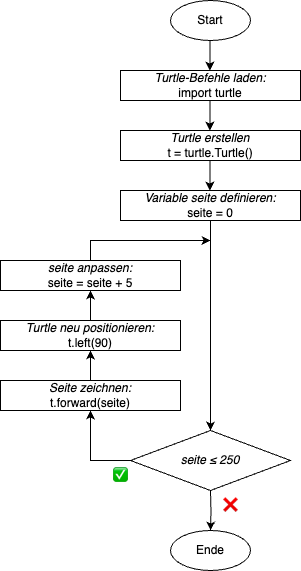

The diagram above was exported from draw.io. Its source (the exported page's mxGraphModel, read from the mxfile embedded in the PNG):
<mxGraphModel dx="946" dy="597" grid="1" gridSize="10" guides="1" tooltips="1" connect="1" arrows="1" fold="1" page="1" pageScale="1" pageWidth="827" pageHeight="1169" math="0" shadow="0">
  <root>
    <mxCell id="0" />
    <mxCell id="1" parent="0" />
    <mxCell id="0PlB3zbr5TJ0uCk6zRgV-2" style="edgeStyle=orthogonalEdgeStyle;rounded=0;orthogonalLoop=1;jettySize=auto;html=1;exitX=0;exitY=0.5;exitDx=0;exitDy=0;entryX=0.5;entryY=1;entryDx=0;entryDy=0;" parent="1" source="0PlB3zbr5TJ0uCk6zRgV-3" target="0PlB3zbr5TJ0uCk6zRgV-7" edge="1">
      <mxGeometry relative="1" as="geometry">
        <mxPoint x="160" y="730" as="targetPoint" />
      </mxGeometry>
    </mxCell>
    <mxCell id="0PlB3zbr5TJ0uCk6zRgV-3" value="&lt;i&gt;seite ≤ 250&lt;/i&gt;" style="rhombus;whiteSpace=wrap;html=1;" parent="1" vertex="1">
      <mxGeometry x="200" y="790" width="160" height="60" as="geometry" />
    </mxCell>
    <mxCell id="qAgnA6QlCm3IyOblPTQ--8" style="edgeStyle=orthogonalEdgeStyle;rounded=0;orthogonalLoop=1;jettySize=auto;html=1;exitX=0.5;exitY=0;exitDx=0;exitDy=0;entryX=0.5;entryY=1;entryDx=0;entryDy=0;" edge="1" parent="1" source="0PlB3zbr5TJ0uCk6zRgV-7" target="qAgnA6QlCm3IyOblPTQ--6">
      <mxGeometry relative="1" as="geometry" />
    </mxCell>
    <mxCell id="0PlB3zbr5TJ0uCk6zRgV-7" value="&lt;span&gt;&lt;i&gt;Seite zeichnen:&lt;/i&gt;&lt;br&gt;t.forward(seite)&lt;/span&gt;" style="rounded=0;whiteSpace=wrap;html=1;fontStyle=0" parent="1" vertex="1">
      <mxGeometry x="70" y="740" width="180" height="30" as="geometry" />
    </mxCell>
    <mxCell id="0PlB3zbr5TJ0uCk6zRgV-11" value="✅" style="text;html=1;strokeColor=none;fillColor=none;align=center;verticalAlign=middle;whiteSpace=wrap;rounded=0;" parent="1" vertex="1">
      <mxGeometry x="160" y="820" width="60" height="30" as="geometry" />
    </mxCell>
    <mxCell id="0PlB3zbr5TJ0uCk6zRgV-44" style="edgeStyle=orthogonalEdgeStyle;rounded=0;orthogonalLoop=1;jettySize=auto;html=1;exitX=0.5;exitY=0;exitDx=0;exitDy=0;" parent="1" source="0PlB3zbr5TJ0uCk6zRgV-19" edge="1">
      <mxGeometry relative="1" as="geometry">
        <mxPoint x="280" y="600" as="targetPoint" />
        <Array as="points">
          <mxPoint x="160" y="600" />
        </Array>
      </mxGeometry>
    </mxCell>
    <mxCell id="0PlB3zbr5TJ0uCk6zRgV-19" value="&lt;span&gt;&lt;i&gt;seite anpassen:&lt;/i&gt;&lt;/span&gt;&lt;div&gt;&lt;span&gt;seite = seite + 5&lt;/span&gt;&lt;/div&gt;" style="rounded=0;whiteSpace=wrap;html=1;fontStyle=0" parent="1" vertex="1">
      <mxGeometry x="70" y="620" width="180" height="30" as="geometry" />
    </mxCell>
    <mxCell id="0PlB3zbr5TJ0uCk6zRgV-34" value="Start" style="ellipse;whiteSpace=wrap;html=1;" parent="1" vertex="1">
      <mxGeometry x="240" y="360" width="80" height="40" as="geometry" />
    </mxCell>
    <mxCell id="0PlB3zbr5TJ0uCk6zRgV-35" style="edgeStyle=orthogonalEdgeStyle;rounded=0;orthogonalLoop=1;jettySize=auto;html=1;exitX=0.5;exitY=1;exitDx=0;exitDy=0;entryX=0.5;entryY=0;entryDx=0;entryDy=0;" parent="1" edge="1">
      <mxGeometry relative="1" as="geometry">
        <mxPoint x="279.4100000000001" y="400" as="sourcePoint" />
        <mxPoint x="279.4100000000001" y="430" as="targetPoint" />
      </mxGeometry>
    </mxCell>
    <mxCell id="0PlB3zbr5TJ0uCk6zRgV-36" style="edgeStyle=orthogonalEdgeStyle;rounded=0;orthogonalLoop=1;jettySize=auto;html=1;entryX=0.5;entryY=0;entryDx=0;entryDy=0;exitX=0.5;exitY=1;exitDx=0;exitDy=0;" parent="1" target="0PlB3zbr5TJ0uCk6zRgV-3" edge="1" source="qAgnA6QlCm3IyOblPTQ--5">
      <mxGeometry relative="1" as="geometry">
        <mxPoint x="280" y="600" as="sourcePoint" />
        <mxPoint x="279.65999999999997" y="629.9999999999999" as="targetPoint" />
      </mxGeometry>
    </mxCell>
    <mxCell id="0PlB3zbr5TJ0uCk6zRgV-37" value="&lt;i&gt;Turtle-Befehle laden:&lt;/i&gt;&lt;div&gt;import turtle&lt;/div&gt;" style="rounded=0;whiteSpace=wrap;html=1;" parent="1" vertex="1">
      <mxGeometry x="190" y="430" width="180" height="30" as="geometry" />
    </mxCell>
    <mxCell id="0PlB3zbr5TJ0uCk6zRgV-47" style="edgeStyle=orthogonalEdgeStyle;rounded=0;orthogonalLoop=1;jettySize=auto;html=1;exitX=0.5;exitY=1;exitDx=0;exitDy=0;" parent="1" edge="1">
      <mxGeometry relative="1" as="geometry">
        <mxPoint x="280" y="850" as="sourcePoint" />
        <mxPoint x="280" y="890" as="targetPoint" />
      </mxGeometry>
    </mxCell>
    <mxCell id="0PlB3zbr5TJ0uCk6zRgV-48" value="Ende" style="ellipse;whiteSpace=wrap;html=1;" parent="1" vertex="1">
      <mxGeometry x="240" y="890" width="80" height="40" as="geometry" />
    </mxCell>
    <mxCell id="0PlB3zbr5TJ0uCk6zRgV-49" value="❌" style="text;html=1;strokeColor=none;fillColor=none;align=center;verticalAlign=middle;whiteSpace=wrap;rounded=0;" parent="1" vertex="1">
      <mxGeometry x="270" y="850" width="60" height="30" as="geometry" />
    </mxCell>
    <mxCell id="qAgnA6QlCm3IyOblPTQ--2" style="edgeStyle=orthogonalEdgeStyle;rounded=0;orthogonalLoop=1;jettySize=auto;html=1;exitX=0.5;exitY=1;exitDx=0;exitDy=0;entryX=0.5;entryY=0;entryDx=0;entryDy=0;" edge="1" parent="1">
      <mxGeometry relative="1" as="geometry">
        <mxPoint x="279.4100000000001" y="460" as="sourcePoint" />
        <mxPoint x="279.4100000000001" y="490" as="targetPoint" />
      </mxGeometry>
    </mxCell>
    <mxCell id="qAgnA6QlCm3IyOblPTQ--3" value="&lt;i&gt;Turtle erstellen&lt;/i&gt;&lt;div&gt;t = turtle.Turtle()&lt;/div&gt;" style="rounded=0;whiteSpace=wrap;html=1;" vertex="1" parent="1">
      <mxGeometry x="190" y="490" width="180" height="30" as="geometry" />
    </mxCell>
    <mxCell id="qAgnA6QlCm3IyOblPTQ--4" style="edgeStyle=orthogonalEdgeStyle;rounded=0;orthogonalLoop=1;jettySize=auto;html=1;exitX=0.5;exitY=1;exitDx=0;exitDy=0;entryX=0.5;entryY=0;entryDx=0;entryDy=0;" edge="1" parent="1">
      <mxGeometry relative="1" as="geometry">
        <mxPoint x="279.4100000000001" y="520" as="sourcePoint" />
        <mxPoint x="279.4100000000001" y="550" as="targetPoint" />
      </mxGeometry>
    </mxCell>
    <mxCell id="qAgnA6QlCm3IyOblPTQ--5" value="&lt;i&gt;Variable seite definieren:&lt;/i&gt;&lt;div&gt;seite = 0&lt;/div&gt;" style="rounded=0;whiteSpace=wrap;html=1;" vertex="1" parent="1">
      <mxGeometry x="190" y="550" width="180" height="30" as="geometry" />
    </mxCell>
    <mxCell id="qAgnA6QlCm3IyOblPTQ--9" style="edgeStyle=orthogonalEdgeStyle;rounded=0;orthogonalLoop=1;jettySize=auto;html=1;exitX=0.5;exitY=0;exitDx=0;exitDy=0;entryX=0.5;entryY=1;entryDx=0;entryDy=0;" edge="1" parent="1" source="qAgnA6QlCm3IyOblPTQ--6" target="0PlB3zbr5TJ0uCk6zRgV-19">
      <mxGeometry relative="1" as="geometry" />
    </mxCell>
    <mxCell id="qAgnA6QlCm3IyOblPTQ--6" value="&lt;span&gt;&lt;i&gt;Turtle neu positionieren:&lt;/i&gt;&lt;br&gt;t.left(90)&lt;/span&gt;" style="rounded=0;whiteSpace=wrap;html=1;fontStyle=0" vertex="1" parent="1">
      <mxGeometry x="70" y="680" width="180" height="30" as="geometry" />
    </mxCell>
  </root>
</mxGraphModel>